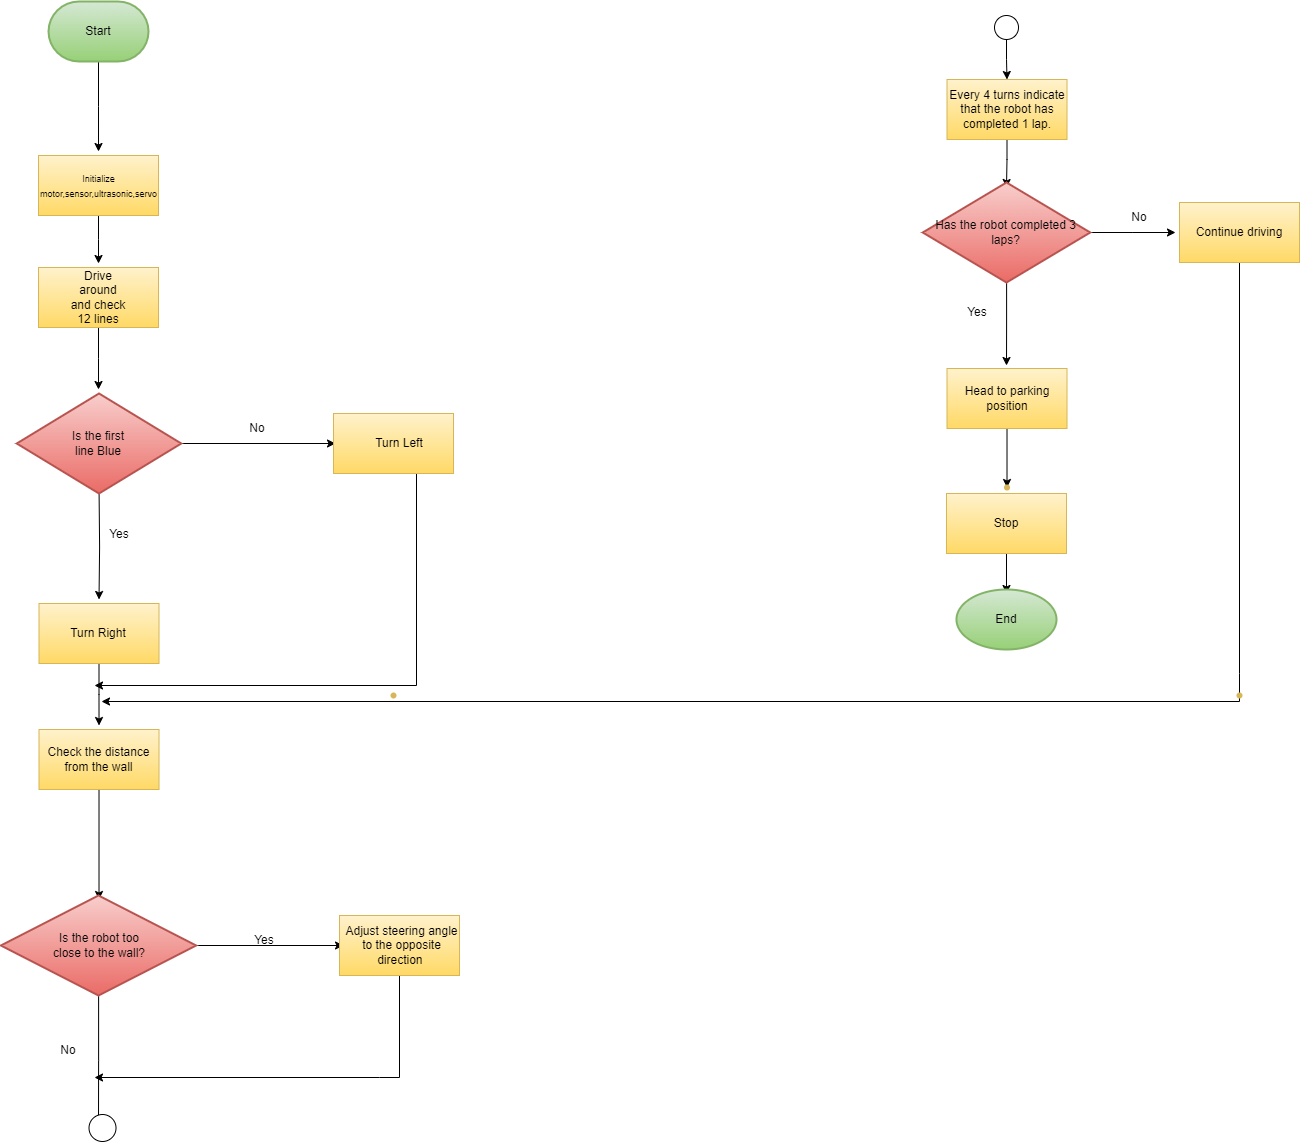

The diagram above was exported from draw.io. Its source (the exported page's mxGraphModel, read from the mxfile embedded in the PNG):
<mxGraphModel dx="3187" dy="1716" grid="1" gridSize="14" guides="1" tooltips="1" connect="1" arrows="1" fold="1" page="1" pageScale="1" pageWidth="827" pageHeight="1169" math="0" shadow="0">
  <root>
    <mxCell id="0" />
    <mxCell id="1" parent="0" />
    <mxCell id="mzB9rXFecCCTeRhkPkLA-23" value="" style="edgeStyle=orthogonalEdgeStyle;rounded=0;orthogonalLoop=1;jettySize=auto;html=1;" parent="1" source="mzB9rXFecCCTeRhkPkLA-20" edge="1">
      <mxGeometry relative="1" as="geometry">
        <mxPoint x="291.01" y="206" as="targetPoint" />
      </mxGeometry>
    </mxCell>
    <mxCell id="mzB9rXFecCCTeRhkPkLA-20" value="" style="strokeWidth=2;html=1;shape=mxgraph.flowchart.terminator;whiteSpace=wrap;fillColor=#d5e8d4;gradientColor=#97d077;strokeColor=#82b366;" parent="1" vertex="1">
      <mxGeometry x="241.01" y="56" width="100" height="60" as="geometry" />
    </mxCell>
    <mxCell id="mzB9rXFecCCTeRhkPkLA-21" value="Start" style="text;html=1;align=center;verticalAlign=middle;whiteSpace=wrap;rounded=0;" parent="1" vertex="1">
      <mxGeometry x="261.01" y="78" width="60" height="16" as="geometry" />
    </mxCell>
    <mxCell id="mzB9rXFecCCTeRhkPkLA-27" value="" style="edgeStyle=orthogonalEdgeStyle;rounded=0;orthogonalLoop=1;jettySize=auto;html=1;" parent="1" source="mzB9rXFecCCTeRhkPkLA-24" edge="1">
      <mxGeometry relative="1" as="geometry">
        <mxPoint x="291.01" y="318" as="targetPoint" />
      </mxGeometry>
    </mxCell>
    <mxCell id="mzB9rXFecCCTeRhkPkLA-24" value="" style="rounded=0;whiteSpace=wrap;html=1;fillColor=#fff2cc;gradientColor=#ffd966;strokeColor=#d6b656;" parent="1" vertex="1">
      <mxGeometry x="231.01" y="210" width="120" height="60" as="geometry" />
    </mxCell>
    <mxCell id="mzB9rXFecCCTeRhkPkLA-25" value="&lt;font style=&quot;font-size: 9px;&quot;&gt;Initialize motor,sensor,ultrasonic,servo&lt;/font&gt;" style="text;html=1;align=center;verticalAlign=middle;whiteSpace=wrap;rounded=0;" parent="1" vertex="1">
      <mxGeometry x="261.01" y="225" width="61" height="30" as="geometry" />
    </mxCell>
    <mxCell id="mzB9rXFecCCTeRhkPkLA-31" value="" style="edgeStyle=orthogonalEdgeStyle;rounded=0;orthogonalLoop=1;jettySize=auto;html=1;" parent="1" source="mzB9rXFecCCTeRhkPkLA-28" edge="1">
      <mxGeometry relative="1" as="geometry">
        <mxPoint x="291.01" y="444" as="targetPoint" />
      </mxGeometry>
    </mxCell>
    <mxCell id="mzB9rXFecCCTeRhkPkLA-28" value="" style="rounded=0;whiteSpace=wrap;html=1;fillColor=#fff2cc;gradientColor=#ffd966;strokeColor=#d6b656;" parent="1" vertex="1">
      <mxGeometry x="231.01" y="322" width="120" height="60" as="geometry" />
    </mxCell>
    <mxCell id="mzB9rXFecCCTeRhkPkLA-29" value="Drive around and check 12 lines" style="text;html=1;align=center;verticalAlign=middle;whiteSpace=wrap;rounded=0;" parent="1" vertex="1">
      <mxGeometry x="261.01" y="337" width="60" height="30" as="geometry" />
    </mxCell>
    <mxCell id="mzB9rXFecCCTeRhkPkLA-35" value="" style="edgeStyle=orthogonalEdgeStyle;rounded=0;orthogonalLoop=1;jettySize=auto;html=1;" parent="1" edge="1">
      <mxGeometry relative="1" as="geometry">
        <mxPoint x="291.51" y="654" as="targetPoint" />
        <mxPoint x="291.5933333333335" y="548" as="sourcePoint" />
      </mxGeometry>
    </mxCell>
    <mxCell id="mzB9rXFecCCTeRhkPkLA-46" value="" style="edgeStyle=orthogonalEdgeStyle;rounded=0;orthogonalLoop=1;jettySize=auto;html=1;" parent="1" edge="1">
      <mxGeometry relative="1" as="geometry">
        <mxPoint x="528.01" y="498" as="targetPoint" />
        <mxPoint x="373.76" y="498" as="sourcePoint" />
      </mxGeometry>
    </mxCell>
    <mxCell id="mzB9rXFecCCTeRhkPkLA-32" value="" style="strokeWidth=2;html=1;shape=mxgraph.flowchart.decision;whiteSpace=wrap;fillColor=#f8cecc;gradientColor=#ea6b66;strokeColor=#b85450;" parent="1" vertex="1">
      <mxGeometry x="209.26" y="448" width="164.5" height="100" as="geometry" />
    </mxCell>
    <mxCell id="mzB9rXFecCCTeRhkPkLA-33" value="Is the first line Blue" style="text;html=1;align=center;verticalAlign=middle;whiteSpace=wrap;rounded=0;" parent="1" vertex="1">
      <mxGeometry x="261.01" y="483" width="60" height="30" as="geometry" />
    </mxCell>
    <mxCell id="mzB9rXFecCCTeRhkPkLA-36" value="Yes" style="text;html=1;align=center;verticalAlign=middle;whiteSpace=wrap;rounded=0;" parent="1" vertex="1">
      <mxGeometry x="281.51" y="574" width="60" height="30" as="geometry" />
    </mxCell>
    <mxCell id="mzB9rXFecCCTeRhkPkLA-42" value="" style="edgeStyle=orthogonalEdgeStyle;rounded=0;orthogonalLoop=1;jettySize=auto;html=1;" parent="1" source="mzB9rXFecCCTeRhkPkLA-37" edge="1">
      <mxGeometry relative="1" as="geometry">
        <mxPoint x="291.51" y="780" as="targetPoint" />
      </mxGeometry>
    </mxCell>
    <mxCell id="mzB9rXFecCCTeRhkPkLA-37" value="" style="rounded=0;whiteSpace=wrap;html=1;fillColor=#fff2cc;gradientColor=#ffd966;strokeColor=#d6b656;" parent="1" vertex="1">
      <mxGeometry x="231.51" y="658" width="120" height="60" as="geometry" />
    </mxCell>
    <mxCell id="mzB9rXFecCCTeRhkPkLA-38" value="Turn Right" style="text;html=1;align=center;verticalAlign=middle;whiteSpace=wrap;rounded=0;" parent="1" vertex="1">
      <mxGeometry x="261.01" y="673" width="60" height="30" as="geometry" />
    </mxCell>
    <mxCell id="mzB9rXFecCCTeRhkPkLA-57" value="" style="edgeStyle=orthogonalEdgeStyle;rounded=0;orthogonalLoop=1;jettySize=auto;html=1;" parent="1" source="mzB9rXFecCCTeRhkPkLA-43" target="mzB9rXFecCCTeRhkPkLA-56" edge="1">
      <mxGeometry relative="1" as="geometry" />
    </mxCell>
    <mxCell id="mzB9rXFecCCTeRhkPkLA-43" value="" style="rounded=0;whiteSpace=wrap;html=1;fillColor=#fff2cc;gradientColor=#ffd966;strokeColor=#d6b656;" parent="1" vertex="1">
      <mxGeometry x="231.51" y="784" width="120" height="60" as="geometry" />
    </mxCell>
    <mxCell id="mzB9rXFecCCTeRhkPkLA-44" value="Check the distance from the wall" style="text;html=1;align=center;verticalAlign=middle;whiteSpace=wrap;rounded=0;" parent="1" vertex="1">
      <mxGeometry x="232.51" y="799" width="117" height="30" as="geometry" />
    </mxCell>
    <mxCell id="Cio1fmj0oH0BDaH_gyH6-35" value="" style="edgeStyle=orthogonalEdgeStyle;rounded=0;orthogonalLoop=1;jettySize=auto;html=1;" edge="1" parent="1" source="mzB9rXFecCCTeRhkPkLA-47">
      <mxGeometry relative="1" as="geometry">
        <mxPoint x="287.01" y="740" as="targetPoint" />
        <Array as="points">
          <mxPoint x="609.01" y="740" />
        </Array>
      </mxGeometry>
    </mxCell>
    <mxCell id="mzB9rXFecCCTeRhkPkLA-47" value="" style="rounded=0;whiteSpace=wrap;html=1;fillColor=#fff2cc;gradientColor=#ffd966;strokeColor=#d6b656;" parent="1" vertex="1">
      <mxGeometry x="526.01" y="468" width="120" height="60" as="geometry" />
    </mxCell>
    <mxCell id="mzB9rXFecCCTeRhkPkLA-48" value="Turn Left" style="text;html=1;align=center;verticalAlign=middle;whiteSpace=wrap;rounded=0;" parent="1" vertex="1">
      <mxGeometry x="562.01" y="483" width="60" height="30" as="geometry" />
    </mxCell>
    <mxCell id="mzB9rXFecCCTeRhkPkLA-49" value="No" style="text;html=1;align=center;verticalAlign=middle;whiteSpace=wrap;rounded=0;" parent="1" vertex="1">
      <mxGeometry x="420.01" y="468" width="60" height="30" as="geometry" />
    </mxCell>
    <mxCell id="mzB9rXFecCCTeRhkPkLA-56" value="" style="shape=waypoint;sketch=0;size=6;pointerEvents=1;points=[];fillColor=#fff2cc;resizable=0;rotatable=0;perimeter=centerPerimeter;snapToPoint=1;strokeColor=#d6b656;rounded=0;gradientColor=#ffd966;" parent="1" vertex="1">
      <mxGeometry x="281.51" y="944" width="20" height="20" as="geometry" />
    </mxCell>
    <mxCell id="Cio1fmj0oH0BDaH_gyH6-7" value="" style="edgeStyle=orthogonalEdgeStyle;rounded=0;orthogonalLoop=1;jettySize=auto;html=1;" edge="1" parent="1" source="Cio1fmj0oH0BDaH_gyH6-4">
      <mxGeometry relative="1" as="geometry">
        <mxPoint x="291.0049999999999" y="1180" as="targetPoint" />
      </mxGeometry>
    </mxCell>
    <mxCell id="Cio1fmj0oH0BDaH_gyH6-15" value="" style="edgeStyle=orthogonalEdgeStyle;rounded=0;orthogonalLoop=1;jettySize=auto;html=1;" edge="1" parent="1" source="Cio1fmj0oH0BDaH_gyH6-4" target="Cio1fmj0oH0BDaH_gyH6-14">
      <mxGeometry relative="1" as="geometry" />
    </mxCell>
    <mxCell id="Cio1fmj0oH0BDaH_gyH6-4" value="" style="strokeWidth=2;html=1;shape=mxgraph.flowchart.decision;whiteSpace=wrap;fillColor=#f8cecc;gradientColor=#ea6b66;strokeColor=#b85450;" vertex="1" parent="1">
      <mxGeometry x="193.38" y="950" width="195.25" height="100" as="geometry" />
    </mxCell>
    <mxCell id="Cio1fmj0oH0BDaH_gyH6-5" value="Is the robot too close to the wall?" style="text;html=1;align=center;verticalAlign=middle;whiteSpace=wrap;rounded=0;" vertex="1" parent="1">
      <mxGeometry x="236.51" y="985" width="110" height="30" as="geometry" />
    </mxCell>
    <mxCell id="Cio1fmj0oH0BDaH_gyH6-8" value="No" style="text;html=1;align=center;verticalAlign=middle;whiteSpace=wrap;rounded=0;" vertex="1" parent="1">
      <mxGeometry x="231.01" y="1090" width="60" height="30" as="geometry" />
    </mxCell>
    <mxCell id="Cio1fmj0oH0BDaH_gyH6-14" value="" style="shape=waypoint;sketch=0;size=6;pointerEvents=1;points=[];fillColor=#f8cecc;resizable=0;rotatable=0;perimeter=centerPerimeter;snapToPoint=1;strokeColor=#b85450;strokeWidth=2;gradientColor=#ea6b66;" vertex="1" parent="1">
      <mxGeometry x="526.015" y="990" width="20" height="20" as="geometry" />
    </mxCell>
    <mxCell id="Cio1fmj0oH0BDaH_gyH6-32" value="" style="edgeStyle=orthogonalEdgeStyle;rounded=0;orthogonalLoop=1;jettySize=auto;html=1;" edge="1" parent="1" source="Cio1fmj0oH0BDaH_gyH6-16">
      <mxGeometry relative="1" as="geometry">
        <mxPoint x="287.01" y="1132" as="targetPoint" />
        <Array as="points">
          <mxPoint x="592.01" y="1132" />
          <mxPoint x="572.01" y="1132" />
        </Array>
      </mxGeometry>
    </mxCell>
    <mxCell id="Cio1fmj0oH0BDaH_gyH6-16" value="" style="rounded=0;whiteSpace=wrap;html=1;fillColor=#fff2cc;gradientColor=#ffd966;strokeColor=#d6b656;" vertex="1" parent="1">
      <mxGeometry x="532.01" y="970" width="120" height="60" as="geometry" />
    </mxCell>
    <mxCell id="Cio1fmj0oH0BDaH_gyH6-17" value="Adjust steering angle to the opposite direction&amp;nbsp;" style="text;html=1;align=center;verticalAlign=middle;whiteSpace=wrap;rounded=0;" vertex="1" parent="1">
      <mxGeometry x="532.01" y="985" width="125" height="30" as="geometry" />
    </mxCell>
    <mxCell id="Cio1fmj0oH0BDaH_gyH6-19" value="Yes" style="text;html=1;align=center;verticalAlign=middle;whiteSpace=wrap;rounded=0;" vertex="1" parent="1">
      <mxGeometry x="427.01" y="980" width="60" height="30" as="geometry" />
    </mxCell>
    <mxCell id="Cio1fmj0oH0BDaH_gyH6-29" value="" style="edgeStyle=orthogonalEdgeStyle;rounded=0;orthogonalLoop=1;jettySize=auto;html=1;" edge="1" parent="1" source="Cio1fmj0oH0BDaH_gyH6-23" target="Cio1fmj0oH0BDaH_gyH6-28">
      <mxGeometry relative="1" as="geometry" />
    </mxCell>
    <mxCell id="Cio1fmj0oH0BDaH_gyH6-23" value="Every 4 turns indicate that the robot has completed 1 lap." style="rounded=0;whiteSpace=wrap;html=1;fillColor=#fff2cc;gradientColor=#ffd966;strokeColor=#d6b656;" vertex="1" parent="1">
      <mxGeometry x="1139.51" y="134" width="120" height="60" as="geometry" />
    </mxCell>
    <mxCell id="Cio1fmj0oH0BDaH_gyH6-28" value="" style="shape=waypoint;sketch=0;size=6;pointerEvents=1;points=[];fillColor=#fff2cc;resizable=0;rotatable=0;perimeter=centerPerimeter;snapToPoint=1;strokeColor=#d6b656;rounded=0;gradientColor=#ffd966;" vertex="1" parent="1">
      <mxGeometry x="1189" y="232" width="20" height="20" as="geometry" />
    </mxCell>
    <mxCell id="Cio1fmj0oH0BDaH_gyH6-44" value="" style="edgeStyle=orthogonalEdgeStyle;rounded=0;orthogonalLoop=1;jettySize=auto;html=1;" edge="1" parent="1" source="Cio1fmj0oH0BDaH_gyH6-30">
      <mxGeometry relative="1" as="geometry">
        <mxPoint x="1367.995" y="287.0000000000001" as="targetPoint" />
      </mxGeometry>
    </mxCell>
    <mxCell id="Cio1fmj0oH0BDaH_gyH6-51" value="" style="edgeStyle=orthogonalEdgeStyle;rounded=0;orthogonalLoop=1;jettySize=auto;html=1;" edge="1" parent="1" source="Cio1fmj0oH0BDaH_gyH6-30">
      <mxGeometry relative="1" as="geometry">
        <mxPoint x="1199" y="420" as="targetPoint" />
      </mxGeometry>
    </mxCell>
    <mxCell id="Cio1fmj0oH0BDaH_gyH6-30" value="Has the robot completed 3 laps?" style="strokeWidth=2;html=1;shape=mxgraph.flowchart.decision;whiteSpace=wrap;fillColor=#f8cecc;gradientColor=#ea6b66;strokeColor=#b85450;" vertex="1" parent="1">
      <mxGeometry x="1115.25" y="237" width="167.49" height="100" as="geometry" />
    </mxCell>
    <mxCell id="Cio1fmj0oH0BDaH_gyH6-34" value="" style="shape=waypoint;sketch=0;size=6;pointerEvents=1;points=[];fillColor=#fff2cc;resizable=0;rotatable=0;perimeter=centerPerimeter;snapToPoint=1;strokeColor=#d6b656;rounded=0;gradientColor=#ffd966;" vertex="1" parent="1">
      <mxGeometry x="576.01" y="740" width="20" height="20" as="geometry" />
    </mxCell>
    <mxCell id="Cio1fmj0oH0BDaH_gyH6-36" value="" style="ellipse;whiteSpace=wrap;html=1;aspect=fixed;" vertex="1" parent="1">
      <mxGeometry x="281.51" y="1169" width="27" height="27" as="geometry" />
    </mxCell>
    <mxCell id="Cio1fmj0oH0BDaH_gyH6-41" value="" style="edgeStyle=orthogonalEdgeStyle;rounded=0;orthogonalLoop=1;jettySize=auto;html=1;" edge="1" parent="1" source="Cio1fmj0oH0BDaH_gyH6-38" target="Cio1fmj0oH0BDaH_gyH6-23">
      <mxGeometry relative="1" as="geometry" />
    </mxCell>
    <mxCell id="Cio1fmj0oH0BDaH_gyH6-38" value="" style="ellipse;whiteSpace=wrap;html=1;aspect=fixed;" vertex="1" parent="1">
      <mxGeometry x="1187.01" y="70" width="24" height="24" as="geometry" />
    </mxCell>
    <mxCell id="Cio1fmj0oH0BDaH_gyH6-47" value="" style="edgeStyle=orthogonalEdgeStyle;rounded=0;orthogonalLoop=1;jettySize=auto;html=1;" edge="1" parent="1" source="Cio1fmj0oH0BDaH_gyH6-45">
      <mxGeometry relative="1" as="geometry">
        <mxPoint x="294" y="756" as="targetPoint" />
        <Array as="points">
          <mxPoint x="1432" y="728" />
          <mxPoint x="1432" y="728" />
        </Array>
      </mxGeometry>
    </mxCell>
    <mxCell id="Cio1fmj0oH0BDaH_gyH6-45" value="Continue driving" style="rounded=0;whiteSpace=wrap;html=1;fillColor=#fff2cc;gradientColor=#ffd966;strokeColor=#d6b656;" vertex="1" parent="1">
      <mxGeometry x="1372" y="257" width="120" height="60" as="geometry" />
    </mxCell>
    <mxCell id="Cio1fmj0oH0BDaH_gyH6-46" value="" style="shape=waypoint;sketch=0;size=6;pointerEvents=1;points=[];fillColor=#fff2cc;resizable=0;rotatable=0;perimeter=centerPerimeter;snapToPoint=1;strokeColor=#d6b656;rounded=0;gradientColor=#ffd966;" vertex="1" parent="1">
      <mxGeometry x="1422" y="740" width="20" height="20" as="geometry" />
    </mxCell>
    <mxCell id="Cio1fmj0oH0BDaH_gyH6-49" value="No" style="text;html=1;align=center;verticalAlign=middle;whiteSpace=wrap;rounded=0;" vertex="1" parent="1">
      <mxGeometry x="1302" y="257" width="60" height="30" as="geometry" />
    </mxCell>
    <mxCell id="Cio1fmj0oH0BDaH_gyH6-56" value="" style="edgeStyle=orthogonalEdgeStyle;rounded=0;orthogonalLoop=1;jettySize=auto;html=1;" edge="1" parent="1" source="Cio1fmj0oH0BDaH_gyH6-53" target="Cio1fmj0oH0BDaH_gyH6-55">
      <mxGeometry relative="1" as="geometry" />
    </mxCell>
    <mxCell id="Cio1fmj0oH0BDaH_gyH6-53" value="Head to parking position" style="rounded=0;whiteSpace=wrap;html=1;fillColor=#fff2cc;gradientColor=#ffd966;strokeColor=#d6b656;" vertex="1" parent="1">
      <mxGeometry x="1139.51" y="423" width="120" height="60" as="geometry" />
    </mxCell>
    <mxCell id="Cio1fmj0oH0BDaH_gyH6-54" value="Yes" style="text;html=1;align=center;verticalAlign=middle;whiteSpace=wrap;rounded=0;" vertex="1" parent="1">
      <mxGeometry x="1139.51" y="352" width="60" height="30" as="geometry" />
    </mxCell>
    <mxCell id="Cio1fmj0oH0BDaH_gyH6-55" value="" style="shape=waypoint;sketch=0;size=6;pointerEvents=1;points=[];fillColor=#fff2cc;resizable=0;rotatable=0;perimeter=centerPerimeter;snapToPoint=1;strokeColor=#d6b656;rounded=0;gradientColor=#ffd966;" vertex="1" parent="1">
      <mxGeometry x="1189.51" y="532" width="20" height="20" as="geometry" />
    </mxCell>
    <mxCell id="Cio1fmj0oH0BDaH_gyH6-59" value="" style="edgeStyle=orthogonalEdgeStyle;rounded=0;orthogonalLoop=1;jettySize=auto;html=1;" edge="1" parent="1" source="Cio1fmj0oH0BDaH_gyH6-57" target="Cio1fmj0oH0BDaH_gyH6-58">
      <mxGeometry relative="1" as="geometry" />
    </mxCell>
    <mxCell id="Cio1fmj0oH0BDaH_gyH6-57" value="Stop" style="rounded=0;whiteSpace=wrap;html=1;fillColor=#fff2cc;gradientColor=#ffd966;strokeColor=#d6b656;" vertex="1" parent="1">
      <mxGeometry x="1138.99" y="548" width="120" height="60" as="geometry" />
    </mxCell>
    <mxCell id="Cio1fmj0oH0BDaH_gyH6-58" value="" style="shape=waypoint;sketch=0;size=6;pointerEvents=1;points=[];fillColor=#fff2cc;resizable=0;rotatable=0;perimeter=centerPerimeter;snapToPoint=1;strokeColor=#d6b656;rounded=0;gradientColor=#ffd966;" vertex="1" parent="1">
      <mxGeometry x="1188.99" y="638" width="20" height="20" as="geometry" />
    </mxCell>
    <mxCell id="Cio1fmj0oH0BDaH_gyH6-60" value="End" style="strokeWidth=2;html=1;shape=mxgraph.flowchart.start_1;whiteSpace=wrap;fillColor=#d5e8d4;gradientColor=#97d077;strokeColor=#82b366;" vertex="1" parent="1">
      <mxGeometry x="1148.99" y="644" width="100" height="60" as="geometry" />
    </mxCell>
  </root>
</mxGraphModel>